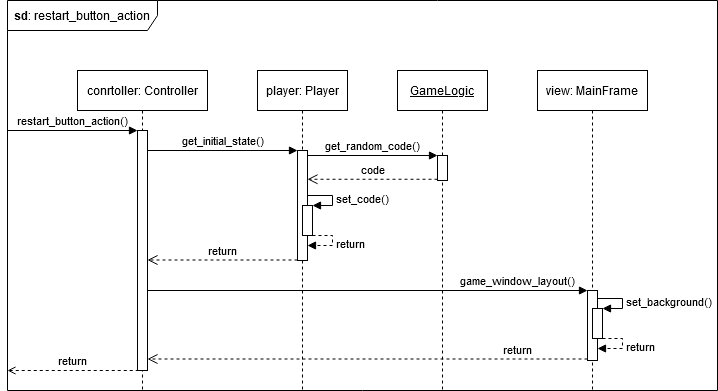

The diagram above was exported from draw.io. Its source (the exported page's mxGraphModel, read from the mxfile embedded in the PNG):
<mxGraphModel dx="1422" dy="803" grid="1" gridSize="10" guides="1" tooltips="1" connect="1" arrows="1" fold="1" page="1" pageScale="1" pageWidth="850" pageHeight="1100" math="0" shadow="0">
  <root>
    <mxCell id="0" />
    <mxCell id="1" parent="0" />
    <mxCell id="41GKPM_TdNKTwgX3av_0-1" value="&lt;b&gt;sd&lt;/b&gt;: restart_button_action" style="shape=umlFrame;whiteSpace=wrap;html=1;width=150;height=30;labelBackgroundColor=none;" vertex="1" parent="1">
      <mxGeometry x="110" y="60" width="710" height="390" as="geometry" />
    </mxCell>
    <mxCell id="41GKPM_TdNKTwgX3av_0-2" value="conrtoller: Controller" style="shape=umlLifeline;perimeter=lifelinePerimeter;whiteSpace=wrap;html=1;container=1;collapsible=0;recursiveResize=0;outlineConnect=0;labelBackgroundColor=none;" vertex="1" parent="1">
      <mxGeometry x="180" y="130" width="130" height="320" as="geometry" />
    </mxCell>
    <mxCell id="41GKPM_TdNKTwgX3av_0-6" value="" style="html=1;points=[];perimeter=orthogonalPerimeter;labelBackgroundColor=none;" vertex="1" parent="41GKPM_TdNKTwgX3av_0-2">
      <mxGeometry x="60" y="60" width="10" height="240" as="geometry" />
    </mxCell>
    <mxCell id="41GKPM_TdNKTwgX3av_0-7" value="restart_button_action()" style="html=1;verticalAlign=bottom;endArrow=block;labelBackgroundColor=none;" edge="1" target="41GKPM_TdNKTwgX3av_0-6" parent="41GKPM_TdNKTwgX3av_0-2">
      <mxGeometry relative="1" as="geometry">
        <mxPoint x="-70" y="60" as="sourcePoint" />
        <mxPoint x="30" y="60" as="targetPoint" />
      </mxGeometry>
    </mxCell>
    <mxCell id="41GKPM_TdNKTwgX3av_0-3" value="player: Player" style="shape=umlLifeline;perimeter=lifelinePerimeter;whiteSpace=wrap;html=1;container=1;collapsible=0;recursiveResize=0;outlineConnect=0;labelBackgroundColor=none;" vertex="1" parent="1">
      <mxGeometry x="360" y="130" width="90" height="320" as="geometry" />
    </mxCell>
    <mxCell id="41GKPM_TdNKTwgX3av_0-4" value="view: MainFrame" style="shape=umlLifeline;perimeter=lifelinePerimeter;whiteSpace=wrap;html=1;container=1;collapsible=0;recursiveResize=0;outlineConnect=0;labelBackgroundColor=none;" vertex="1" parent="1">
      <mxGeometry x="640" y="130" width="110" height="320" as="geometry" />
    </mxCell>
    <mxCell id="41GKPM_TdNKTwgX3av_0-18" value="" style="html=1;points=[];perimeter=orthogonalPerimeter;labelBackgroundColor=none;" vertex="1" parent="41GKPM_TdNKTwgX3av_0-4">
      <mxGeometry x="50" y="220" width="10" height="70" as="geometry" />
    </mxCell>
    <mxCell id="41GKPM_TdNKTwgX3av_0-21" value="" style="html=1;points=[];perimeter=orthogonalPerimeter;labelBackgroundColor=none;" vertex="1" parent="41GKPM_TdNKTwgX3av_0-4">
      <mxGeometry x="55" y="238" width="10" height="30" as="geometry" />
    </mxCell>
    <mxCell id="41GKPM_TdNKTwgX3av_0-22" value="set_background()" style="edgeStyle=orthogonalEdgeStyle;html=1;align=left;spacingLeft=2;endArrow=block;rounded=0;entryX=1;entryY=0;labelBackgroundColor=none;" edge="1" target="41GKPM_TdNKTwgX3av_0-21" parent="41GKPM_TdNKTwgX3av_0-4">
      <mxGeometry relative="1" as="geometry">
        <mxPoint x="60" y="228" as="sourcePoint" />
        <Array as="points">
          <mxPoint x="60" y="228" />
          <mxPoint x="85" y="228" />
          <mxPoint x="85" y="238" />
        </Array>
      </mxGeometry>
    </mxCell>
    <mxCell id="41GKPM_TdNKTwgX3av_0-23" value="return" style="edgeStyle=orthogonalEdgeStyle;html=1;align=left;spacingLeft=2;endArrow=block;rounded=0;dashed=1;labelBackgroundColor=none;" edge="1" parent="41GKPM_TdNKTwgX3av_0-4" source="41GKPM_TdNKTwgX3av_0-21">
      <mxGeometry relative="1" as="geometry">
        <mxPoint x="70" y="268" as="sourcePoint" />
        <Array as="points">
          <mxPoint x="85" y="268" />
          <mxPoint x="85" y="278" />
        </Array>
        <mxPoint x="60" y="278" as="targetPoint" />
      </mxGeometry>
    </mxCell>
    <mxCell id="41GKPM_TdNKTwgX3av_0-5" value="&lt;u&gt;GameLogic&lt;/u&gt;" style="shape=umlLifeline;perimeter=lifelinePerimeter;whiteSpace=wrap;html=1;container=1;collapsible=0;recursiveResize=0;outlineConnect=0;labelBackgroundColor=none;" vertex="1" parent="1">
      <mxGeometry x="500" y="130" width="90" height="320" as="geometry" />
    </mxCell>
    <mxCell id="41GKPM_TdNKTwgX3av_0-15" value="" style="html=1;points=[];perimeter=orthogonalPerimeter;labelBackgroundColor=none;" vertex="1" parent="41GKPM_TdNKTwgX3av_0-5">
      <mxGeometry x="40" y="85" width="10" height="25" as="geometry" />
    </mxCell>
    <mxCell id="41GKPM_TdNKTwgX3av_0-9" value="" style="html=1;points=[];perimeter=orthogonalPerimeter;labelBackgroundColor=none;" vertex="1" parent="1">
      <mxGeometry x="400" y="210" width="10" height="110" as="geometry" />
    </mxCell>
    <mxCell id="41GKPM_TdNKTwgX3av_0-10" value="get_initial_state()" style="html=1;verticalAlign=bottom;endArrow=block;entryX=0;entryY=0;labelBackgroundColor=none;" edge="1" target="41GKPM_TdNKTwgX3av_0-9" parent="1" source="41GKPM_TdNKTwgX3av_0-6">
      <mxGeometry relative="1" as="geometry">
        <mxPoint x="350" y="210" as="sourcePoint" />
      </mxGeometry>
    </mxCell>
    <mxCell id="41GKPM_TdNKTwgX3av_0-11" value="return" style="html=1;verticalAlign=bottom;endArrow=open;dashed=1;endSize=8;exitX=0;exitY=0.95;labelBackgroundColor=none;" edge="1" parent="1">
      <mxGeometry relative="1" as="geometry">
        <mxPoint x="250" y="319.5000000000001" as="targetPoint" />
        <mxPoint x="400" y="319.5000000000001" as="sourcePoint" />
      </mxGeometry>
    </mxCell>
    <mxCell id="41GKPM_TdNKTwgX3av_0-16" value="get_random_code()" style="html=1;verticalAlign=bottom;endArrow=block;entryX=0;entryY=0;labelBackgroundColor=none;" edge="1" target="41GKPM_TdNKTwgX3av_0-15" parent="1" source="41GKPM_TdNKTwgX3av_0-9">
      <mxGeometry relative="1" as="geometry">
        <mxPoint x="490" y="220" as="sourcePoint" />
      </mxGeometry>
    </mxCell>
    <mxCell id="41GKPM_TdNKTwgX3av_0-17" value="code" style="html=1;verticalAlign=bottom;endArrow=open;dashed=1;endSize=8;exitX=0;exitY=0.95;labelBackgroundColor=none;" edge="1" source="41GKPM_TdNKTwgX3av_0-15" parent="1" target="41GKPM_TdNKTwgX3av_0-9">
      <mxGeometry relative="1" as="geometry">
        <mxPoint x="450" y="253" as="targetPoint" />
      </mxGeometry>
    </mxCell>
    <mxCell id="41GKPM_TdNKTwgX3av_0-19" value="game_window_layout()" style="html=1;verticalAlign=bottom;endArrow=block;entryX=0;entryY=0;labelBackgroundColor=none;" edge="1" target="41GKPM_TdNKTwgX3av_0-18" parent="1" source="41GKPM_TdNKTwgX3av_0-6">
      <mxGeometry x="0.6818" relative="1" as="geometry">
        <mxPoint x="620" y="280" as="sourcePoint" />
        <mxPoint as="offset" />
      </mxGeometry>
    </mxCell>
    <mxCell id="41GKPM_TdNKTwgX3av_0-20" value="return" style="html=1;verticalAlign=bottom;endArrow=open;dashed=1;endSize=8;exitX=0;exitY=0.95;labelBackgroundColor=none;" edge="1" parent="1">
      <mxGeometry x="-0.6818" relative="1" as="geometry">
        <mxPoint x="250" y="418.5" as="targetPoint" />
        <mxPoint x="690" y="418.5" as="sourcePoint" />
        <mxPoint as="offset" />
      </mxGeometry>
    </mxCell>
    <mxCell id="41GKPM_TdNKTwgX3av_0-24" value="" style="html=1;points=[];perimeter=orthogonalPerimeter;labelBackgroundColor=none;" vertex="1" parent="1">
      <mxGeometry x="405" y="265" width="10" height="30" as="geometry" />
    </mxCell>
    <mxCell id="41GKPM_TdNKTwgX3av_0-25" value="set_code()" style="edgeStyle=orthogonalEdgeStyle;html=1;align=left;spacingLeft=2;endArrow=block;rounded=0;entryX=1;entryY=0;labelBackgroundColor=none;" edge="1" parent="1" target="41GKPM_TdNKTwgX3av_0-24">
      <mxGeometry relative="1" as="geometry">
        <mxPoint x="410" y="255" as="sourcePoint" />
        <Array as="points">
          <mxPoint x="410" y="255" />
          <mxPoint x="435" y="255" />
          <mxPoint x="435" y="265" />
        </Array>
      </mxGeometry>
    </mxCell>
    <mxCell id="41GKPM_TdNKTwgX3av_0-26" value="return" style="edgeStyle=orthogonalEdgeStyle;html=1;align=left;spacingLeft=2;endArrow=block;rounded=0;dashed=1;labelBackgroundColor=none;" edge="1" parent="1" source="41GKPM_TdNKTwgX3av_0-24">
      <mxGeometry relative="1" as="geometry">
        <mxPoint x="-220" y="165" as="sourcePoint" />
        <Array as="points">
          <mxPoint x="435" y="295" />
          <mxPoint x="435" y="305" />
        </Array>
        <mxPoint x="410" y="305" as="targetPoint" />
      </mxGeometry>
    </mxCell>
    <mxCell id="41GKPM_TdNKTwgX3av_0-30" value="return" style="html=1;verticalAlign=bottom;endArrow=none;startArrow=open;startFill=0;endFill=0;dashed=1;labelBackgroundColor=none;" edge="1" parent="1">
      <mxGeometry relative="1" as="geometry">
        <mxPoint x="110" y="430" as="sourcePoint" />
        <mxPoint x="240" y="430" as="targetPoint" />
      </mxGeometry>
    </mxCell>
  </root>
</mxGraphModel>